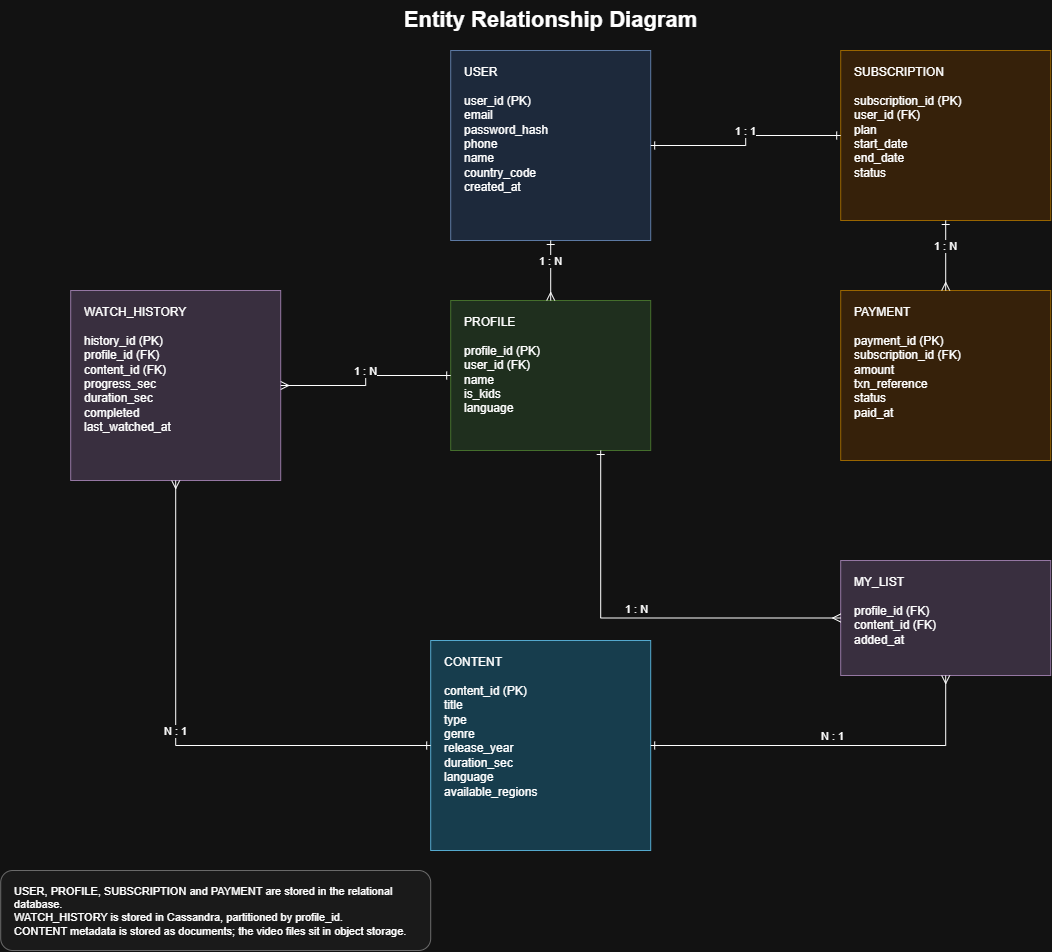

The diagram above was exported from draw.io. Its source (the exported page's mxGraphModel, read from the mxfile embedded in the PNG):
<mxGraphModel dx="1133" dy="992" grid="1" gridSize="10" guides="1" tooltips="1" connect="1" arrows="1" fold="1" page="1" pageScale="1" pageWidth="1500" pageHeight="1000" math="0" shadow="0">
  <root>
    <mxCell id="0" />
    <mxCell id="1" parent="0" />
    <mxCell id="ert" parent="1" style="text;html=1;fontSize=22;fontStyle=1;align=center;" value="Entity Relationship Diagram" vertex="1">
      <mxGeometry height="40" width="500" x="450" y="10" as="geometry" />
    </mxCell>
    <mxCell id="eUser" parent="1" style="rounded=0;whiteSpace=wrap;html=1;align=left;verticalAlign=top;spacingLeft=12;spacingTop=8;fillColor=#dae8fc;strokeColor=#6c8ebf;" value="USER&#10;&#10;user_id  (PK)&#10;email&#10;password_hash&#10;phone&#10;name&#10;country_code&#10;created_at" vertex="1">
      <mxGeometry height="190" width="200" x="600" y="60" as="geometry" />
    </mxCell>
    <mxCell id="eSub" parent="1" style="rounded=0;whiteSpace=wrap;html=1;align=left;verticalAlign=top;spacingLeft=12;spacingTop=8;fillColor=#ffe6cc;strokeColor=#d79b00;" value="SUBSCRIPTION&#10;&#10;subscription_id  (PK)&#10;user_id  (FK)&#10;plan&#10;start_date&#10;end_date&#10;status" vertex="1">
      <mxGeometry height="170" width="210" x="990" y="60" as="geometry" />
    </mxCell>
    <mxCell id="ePay" parent="1" style="rounded=0;whiteSpace=wrap;html=1;align=left;verticalAlign=top;spacingLeft=12;spacingTop=8;fillColor=#ffe6cc;strokeColor=#d79b00;" value="PAYMENT&#10;&#10;payment_id  (PK)&#10;subscription_id  (FK)&#10;amount&#10;txn_reference&#10;status&#10;paid_at" vertex="1">
      <mxGeometry height="170" width="210" x="990" y="300" as="geometry" />
    </mxCell>
    <mxCell id="eProfile" parent="1" style="rounded=0;whiteSpace=wrap;html=1;align=left;verticalAlign=top;spacingLeft=12;spacingTop=8;fillColor=#d5e8d4;strokeColor=#82b366;" value="PROFILE&#10;&#10;profile_id  (PK)&#10;user_id  (FK)&#10;name&#10;is_kids&#10;language" vertex="1">
      <mxGeometry height="150" width="200" x="600" y="310" as="geometry" />
    </mxCell>
    <mxCell id="eHist" parent="1" style="rounded=0;whiteSpace=wrap;html=1;align=left;verticalAlign=top;spacingLeft=12;spacingTop=8;fillColor=#e1d5e7;strokeColor=#9673a6;" value="WATCH_HISTORY&#10;&#10;history_id  (PK)&#10;profile_id  (FK)&#10;content_id  (FK)&#10;progress_sec&#10;duration_sec&#10;completed&#10;last_watched_at" vertex="1">
      <mxGeometry height="190" width="210" x="220" y="300" as="geometry" />
    </mxCell>
    <mxCell id="eList" parent="1" style="rounded=0;whiteSpace=wrap;html=1;align=left;verticalAlign=top;spacingLeft=12;spacingTop=8;fillColor=#e1d5e7;strokeColor=#9673a6;" value="MY_LIST&#10;&#10;profile_id  (FK)&#10;content_id  (FK)&#10;added_at" vertex="1">
      <mxGeometry height="115" width="210" x="990" y="570" as="geometry" />
    </mxCell>
    <mxCell id="eContent" parent="1" style="rounded=0;whiteSpace=wrap;html=1;align=left;verticalAlign=top;spacingLeft=12;spacingTop=8;fillColor=#b1ddf0;strokeColor=#10739e;" value="CONTENT&#10;&#10;content_id  (PK)&#10;title&#10;type&#10;genre&#10;release_year&#10;duration_sec&#10;language&#10;available_regions" vertex="1">
      <mxGeometry height="210" width="220" x="580" y="650" as="geometry" />
    </mxCell>
    <mxCell id="r1" edge="1" parent="1" source="eUser" style="edgeStyle=orthogonalEdgeStyle;rounded=0;html=1;exitX=0.5;exitY=1;exitDx=0;exitDy=0;entryX=0.5;entryY=0;entryDx=0;entryDy=0;startArrow=ERone;startFill=0;endArrow=ERmany;endFill=0;fontSize=11;verticalAlign=bottom;" target="eProfile" value="1 : N">
      <mxGeometry relative="1" as="geometry" />
    </mxCell>
    <mxCell id="r2" edge="1" parent="1" source="eUser" style="edgeStyle=orthogonalEdgeStyle;rounded=0;html=1;exitX=1;exitY=0.5;exitDx=0;exitDy=0;entryX=0;entryY=0.5;entryDx=0;entryDy=0;startArrow=ERone;startFill=0;endArrow=ERone;endFill=0;fontSize=11;verticalAlign=bottom;" target="eSub" value="1 : 1">
      <mxGeometry relative="1" as="geometry" />
    </mxCell>
    <mxCell id="r3" edge="1" parent="1" source="eSub" style="edgeStyle=orthogonalEdgeStyle;rounded=0;html=1;exitX=0.5;exitY=1;exitDx=0;exitDy=0;entryX=0.5;entryY=0;entryDx=0;entryDy=0;startArrow=ERone;startFill=0;endArrow=ERmany;endFill=0;fontSize=11;verticalAlign=bottom;" target="ePay" value="1 : N">
      <mxGeometry relative="1" as="geometry" />
    </mxCell>
    <mxCell id="r4" edge="1" parent="1" source="eProfile" style="edgeStyle=orthogonalEdgeStyle;rounded=0;html=1;exitX=0;exitY=0.5;exitDx=0;exitDy=0;entryX=1;entryY=0.5;entryDx=0;entryDy=0;startArrow=ERone;startFill=0;endArrow=ERmany;endFill=0;fontSize=11;verticalAlign=bottom;" target="eHist" value="1 : N">
      <mxGeometry relative="1" as="geometry" />
    </mxCell>
    <mxCell id="r5" edge="1" parent="1" source="eProfile" style="edgeStyle=orthogonalEdgeStyle;rounded=0;html=1;exitX=0.75;exitY=1;exitDx=0;exitDy=0;entryX=0;entryY=0.5;entryDx=0;entryDy=0;startArrow=ERone;startFill=0;endArrow=ERmany;endFill=0;fontSize=11;verticalAlign=bottom;" target="eList" value="1 : N">
      <mxGeometry relative="1" as="geometry">
        <Array as="points">
          <mxPoint x="750" y="628" />
        </Array>
      </mxGeometry>
    </mxCell>
    <mxCell id="r6" edge="1" parent="1" source="eHist" style="edgeStyle=orthogonalEdgeStyle;rounded=0;html=1;exitX=0.5;exitY=1;exitDx=0;exitDy=0;entryX=0;entryY=0.5;entryDx=0;entryDy=0;startArrow=ERmany;startFill=0;endArrow=ERone;endFill=0;fontSize=11;verticalAlign=bottom;" target="eContent" value="N : 1">
      <mxGeometry relative="1" as="geometry">
        <Array as="points">
          <mxPoint x="325" y="755" />
        </Array>
      </mxGeometry>
    </mxCell>
    <mxCell id="r7" edge="1" parent="1" source="eList" style="edgeStyle=orthogonalEdgeStyle;rounded=0;html=1;exitX=0.5;exitY=1;exitDx=0;exitDy=0;entryX=1;entryY=0.5;entryDx=0;entryDy=0;startArrow=ERmany;startFill=0;endArrow=ERone;endFill=0;fontSize=11;verticalAlign=bottom;" target="eContent" value="N : 1">
      <mxGeometry relative="1" as="geometry">
        <Array as="points">
          <mxPoint x="1095" y="755" />
        </Array>
      </mxGeometry>
    </mxCell>
    <mxCell id="ernote" parent="1" style="rounded=1;whiteSpace=wrap;html=1;align=left;verticalAlign=top;spacingLeft=12;spacingTop=8;fillColor=#f5f5f5;strokeColor=#999999;fontSize=11;" value="USER, PROFILE, SUBSCRIPTION and PAYMENT are stored in the relational database.&#10;WATCH_HISTORY is stored in Cassandra, partitioned by profile_id.&#10;CONTENT metadata is stored as documents; the video files sit in object storage." vertex="1">
      <mxGeometry height="80" width="430" x="150" y="880" as="geometry" />
    </mxCell>
  </root>
</mxGraphModel>